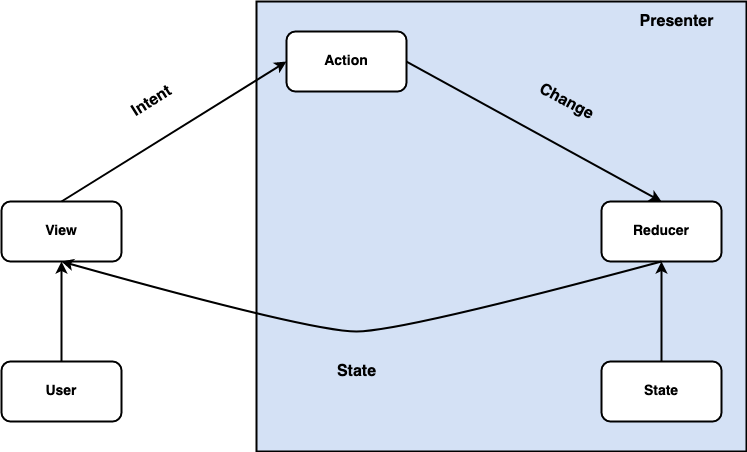

The diagram above was exported from draw.io. Its source (the exported page's mxGraphModel, read from the mxfile embedded in the PNG):
<mxGraphModel dx="946" dy="530" grid="1" gridSize="10" guides="1" tooltips="1" connect="1" arrows="1" fold="1" page="1" pageScale="1" pageWidth="850" pageHeight="1100" math="0" shadow="0">
  <root>
    <mxCell id="0" />
    <mxCell id="1" parent="0" />
    <mxCell id="Ih_JsvBUFwKeKl8zi64e-22" value="" style="rounded=0;whiteSpace=wrap;html=1;strokeWidth=2;fillColor=#D4E1F5;" vertex="1" parent="1">
      <mxGeometry x="320" y="40" width="490" height="450" as="geometry" />
    </mxCell>
    <mxCell id="Ih_JsvBUFwKeKl8zi64e-1" value="&lt;b&gt;&lt;font style=&quot;font-size: 14px&quot;&gt;View&lt;/font&gt;&lt;/b&gt;" style="rounded=1;whiteSpace=wrap;html=1;strokeWidth=2;" vertex="1" parent="1">
      <mxGeometry x="65" y="240" width="120" height="60" as="geometry" />
    </mxCell>
    <mxCell id="Ih_JsvBUFwKeKl8zi64e-2" value="&lt;b&gt;&lt;font style=&quot;font-size: 14px&quot;&gt;User&lt;/font&gt;&lt;/b&gt;" style="rounded=1;whiteSpace=wrap;html=1;strokeWidth=2;" vertex="1" parent="1">
      <mxGeometry x="65" y="400" width="120" height="60" as="geometry" />
    </mxCell>
    <mxCell id="Ih_JsvBUFwKeKl8zi64e-3" value="&lt;font size=&quot;1&quot;&gt;&lt;b style=&quot;font-size: 14px&quot;&gt;Action&lt;/b&gt;&lt;/font&gt;" style="rounded=1;whiteSpace=wrap;html=1;strokeWidth=2;" vertex="1" parent="1">
      <mxGeometry x="350" y="70" width="120" height="60" as="geometry" />
    </mxCell>
    <mxCell id="Ih_JsvBUFwKeKl8zi64e-4" value="&lt;b&gt;&lt;font style=&quot;font-size: 14px&quot;&gt;Reducer&lt;/font&gt;&lt;/b&gt;" style="rounded=1;whiteSpace=wrap;html=1;strokeWidth=2;fillColor=#FFFFFF;" vertex="1" parent="1">
      <mxGeometry x="665" y="240" width="120" height="60" as="geometry" />
    </mxCell>
    <mxCell id="Ih_JsvBUFwKeKl8zi64e-6" value="" style="endArrow=classic;html=1;exitX=0.5;exitY=0;exitDx=0;exitDy=0;entryX=0;entryY=0.5;entryDx=0;entryDy=0;strokeWidth=2;" edge="1" parent="1" source="Ih_JsvBUFwKeKl8zi64e-1" target="Ih_JsvBUFwKeKl8zi64e-3">
      <mxGeometry width="50" height="50" relative="1" as="geometry">
        <mxPoint x="385" y="300" as="sourcePoint" />
        <mxPoint x="435" y="250" as="targetPoint" />
      </mxGeometry>
    </mxCell>
    <mxCell id="Ih_JsvBUFwKeKl8zi64e-7" value="" style="endArrow=classic;html=1;exitX=1;exitY=0.5;exitDx=0;exitDy=0;entryX=0.5;entryY=0;entryDx=0;entryDy=0;strokeWidth=2;" edge="1" parent="1" source="Ih_JsvBUFwKeKl8zi64e-3" target="Ih_JsvBUFwKeKl8zi64e-4">
      <mxGeometry width="50" height="50" relative="1" as="geometry">
        <mxPoint x="385" y="300" as="sourcePoint" />
        <mxPoint x="435" y="250" as="targetPoint" />
      </mxGeometry>
    </mxCell>
    <mxCell id="Ih_JsvBUFwKeKl8zi64e-10" value="" style="endArrow=classic;html=1;exitX=0.5;exitY=0;exitDx=0;exitDy=0;entryX=0.5;entryY=1;entryDx=0;entryDy=0;strokeWidth=2;" edge="1" parent="1" source="Ih_JsvBUFwKeKl8zi64e-2" target="Ih_JsvBUFwKeKl8zi64e-1">
      <mxGeometry width="50" height="50" relative="1" as="geometry">
        <mxPoint x="385" y="300" as="sourcePoint" />
        <mxPoint x="435" y="250" as="targetPoint" />
      </mxGeometry>
    </mxCell>
    <mxCell id="Ih_JsvBUFwKeKl8zi64e-11" value="&lt;font style=&quot;font-size: 16px&quot;&gt;&lt;b&gt;&lt;font style=&quot;font-size: 16px&quot;&gt;Intent&lt;/font&gt;&lt;/b&gt;&lt;/font&gt;" style="text;html=1;resizable=0;autosize=1;align=center;verticalAlign=middle;points=[];fillColor=none;strokeColor=none;rounded=0;rotation=328;" vertex="1" parent="1">
      <mxGeometry x="185" y="130" width="60" height="20" as="geometry" />
    </mxCell>
    <mxCell id="Ih_JsvBUFwKeKl8zi64e-14" value="&lt;b&gt;&lt;font style=&quot;font-size: 16px&quot;&gt;Change&lt;/font&gt;&lt;/b&gt;" style="text;html=1;resizable=0;autosize=1;align=center;verticalAlign=middle;points=[];fillColor=none;strokeColor=none;rounded=0;rotation=28;" vertex="1" parent="1">
      <mxGeometry x="595" y="130" width="70" height="20" as="geometry" />
    </mxCell>
    <mxCell id="Ih_JsvBUFwKeKl8zi64e-15" value="&lt;b&gt;&lt;font style=&quot;font-size: 16px&quot;&gt;State&lt;/font&gt;&lt;/b&gt;" style="text;html=1;resizable=0;autosize=1;align=center;verticalAlign=middle;points=[];fillColor=none;strokeColor=none;rounded=0;rotation=0;" vertex="1" parent="1">
      <mxGeometry x="395" y="400" width="50" height="20" as="geometry" />
    </mxCell>
    <mxCell id="Ih_JsvBUFwKeKl8zi64e-17" value="" style="curved=1;endArrow=classic;html=1;strokeWidth=2;exitX=0.5;exitY=1;exitDx=0;exitDy=0;entryX=0.5;entryY=1;entryDx=0;entryDy=0;" edge="1" parent="1" source="Ih_JsvBUFwKeKl8zi64e-4" target="Ih_JsvBUFwKeKl8zi64e-1">
      <mxGeometry width="50" height="50" relative="1" as="geometry">
        <mxPoint x="385" y="300" as="sourcePoint" />
        <mxPoint x="435" y="250" as="targetPoint" />
        <Array as="points">
          <mxPoint x="465" y="370" />
          <mxPoint x="375" y="370" />
        </Array>
      </mxGeometry>
    </mxCell>
    <mxCell id="Ih_JsvBUFwKeKl8zi64e-18" value="&lt;font style=&quot;font-size: 14px&quot;&gt;&lt;b&gt;&lt;font style=&quot;font-size: 14px&quot;&gt;State&lt;/font&gt;&lt;/b&gt;&lt;/font&gt;" style="rounded=1;whiteSpace=wrap;html=1;strokeWidth=2;" vertex="1" parent="1">
      <mxGeometry x="665" y="400" width="120" height="60" as="geometry" />
    </mxCell>
    <mxCell id="Ih_JsvBUFwKeKl8zi64e-19" value="" style="endArrow=classic;html=1;strokeWidth=2;exitX=0.5;exitY=0;exitDx=0;exitDy=0;entryX=0.5;entryY=1;entryDx=0;entryDy=0;" edge="1" parent="1" source="Ih_JsvBUFwKeKl8zi64e-18" target="Ih_JsvBUFwKeKl8zi64e-4">
      <mxGeometry width="50" height="50" relative="1" as="geometry">
        <mxPoint x="385" y="300" as="sourcePoint" />
        <mxPoint x="435" y="250" as="targetPoint" />
      </mxGeometry>
    </mxCell>
    <mxCell id="Ih_JsvBUFwKeKl8zi64e-23" value="&lt;font size=&quot;1&quot;&gt;&lt;b style=&quot;font-size: 16px&quot;&gt;Presenter&lt;/b&gt;&lt;/font&gt;" style="text;html=1;resizable=0;autosize=1;align=center;verticalAlign=middle;points=[];fillColor=none;strokeColor=none;rounded=0;" vertex="1" parent="1">
      <mxGeometry x="695" y="50" width="90" height="20" as="geometry" />
    </mxCell>
  </root>
</mxGraphModel>